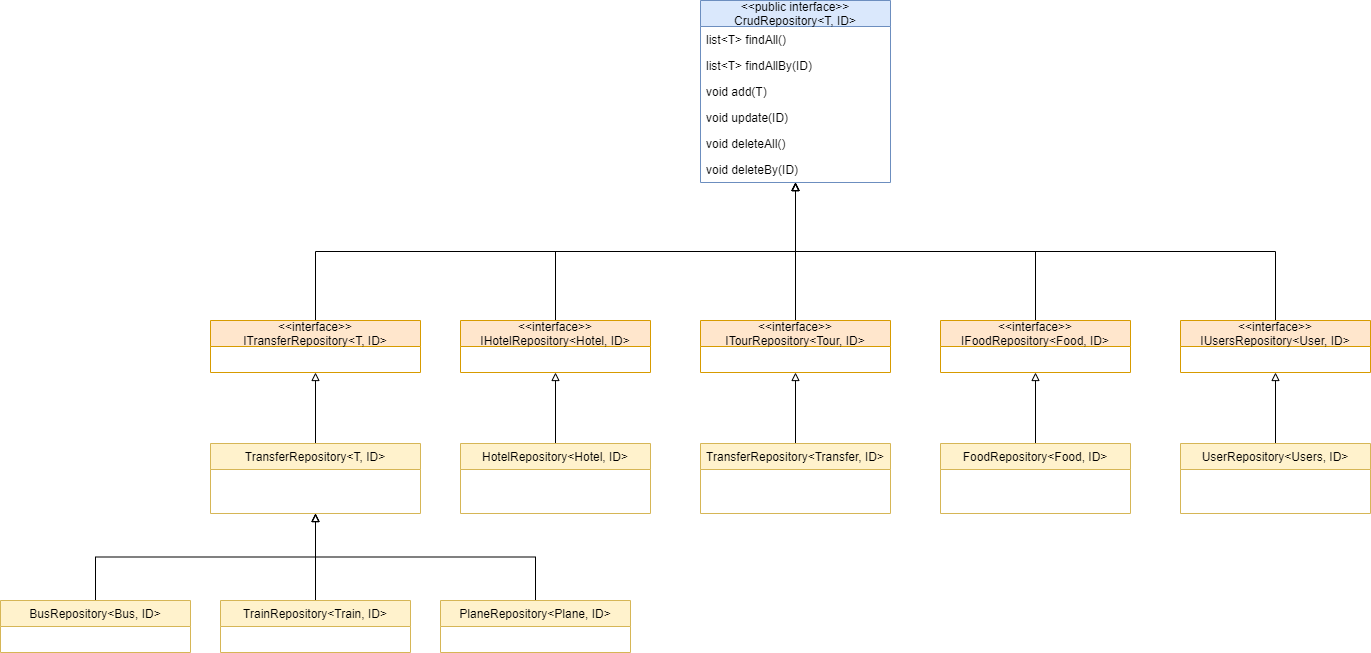

The diagram above was exported from draw.io. Its source (the exported page's mxGraphModel, read from the mxfile embedded in the PNG):
<mxGraphModel dx="2557" dy="1012" grid="1" gridSize="10" guides="1" tooltips="1" connect="1" arrows="1" fold="1" page="1" pageScale="1" pageWidth="827" pageHeight="1169" math="0" shadow="0">
  <root>
    <mxCell id="0" />
    <mxCell id="1" parent="0" />
    <mxCell id="2" value="&lt;&lt;public interface&gt;&gt;&#10;CrudRepository&lt;T, ID&gt;" style="swimlane;fontStyle=0;childLayout=stackLayout;horizontal=1;startSize=26;fillColor=#dae8fc;horizontalStack=0;resizeParent=1;resizeParentMax=0;resizeLast=0;collapsible=1;marginBottom=0;strokeColor=#6c8ebf;" vertex="1" parent="1">
      <mxGeometry x="520" y="1190" width="190" height="182" as="geometry">
        <mxRectangle x="520" y="1100" width="150" height="30" as="alternateBounds" />
      </mxGeometry>
    </mxCell>
    <mxCell id="3" value="list&lt;T&gt; findAll()" style="text;strokeColor=none;fillColor=none;align=left;verticalAlign=top;spacingLeft=4;spacingRight=4;overflow=hidden;rotatable=0;points=[[0,0.5],[1,0.5]];portConstraint=eastwest;" vertex="1" parent="2">
      <mxGeometry y="26" width="190" height="26" as="geometry" />
    </mxCell>
    <mxCell id="4" value="list&lt;T&gt; findAllBy(ID)" style="text;strokeColor=none;fillColor=none;align=left;verticalAlign=top;spacingLeft=4;spacingRight=4;overflow=hidden;rotatable=0;points=[[0,0.5],[1,0.5]];portConstraint=eastwest;" vertex="1" parent="2">
      <mxGeometry y="52" width="190" height="26" as="geometry" />
    </mxCell>
    <mxCell id="5" value="void add(T)" style="text;strokeColor=none;fillColor=none;align=left;verticalAlign=top;spacingLeft=4;spacingRight=4;overflow=hidden;rotatable=0;points=[[0,0.5],[1,0.5]];portConstraint=eastwest;" vertex="1" parent="2">
      <mxGeometry y="78" width="190" height="26" as="geometry" />
    </mxCell>
    <mxCell id="6" value="void update(ID)" style="text;strokeColor=none;fillColor=none;align=left;verticalAlign=top;spacingLeft=4;spacingRight=4;overflow=hidden;rotatable=0;points=[[0,0.5],[1,0.5]];portConstraint=eastwest;" vertex="1" parent="2">
      <mxGeometry y="104" width="190" height="26" as="geometry" />
    </mxCell>
    <mxCell id="7" value="void deleteAll()" style="text;strokeColor=none;fillColor=none;align=left;verticalAlign=top;spacingLeft=4;spacingRight=4;overflow=hidden;rotatable=0;points=[[0,0.5],[1,0.5]];portConstraint=eastwest;" vertex="1" parent="2">
      <mxGeometry y="130" width="190" height="26" as="geometry" />
    </mxCell>
    <mxCell id="8" value="void deleteBy(ID)" style="text;strokeColor=none;fillColor=none;align=left;verticalAlign=top;spacingLeft=4;spacingRight=4;overflow=hidden;rotatable=0;points=[[0,0.5],[1,0.5]];portConstraint=eastwest;" vertex="1" parent="2">
      <mxGeometry y="156" width="190" height="26" as="geometry" />
    </mxCell>
    <mxCell id="9" style="edgeStyle=orthogonalEdgeStyle;rounded=0;orthogonalLoop=1;jettySize=auto;html=1;exitX=0.5;exitY=0;exitDx=0;exitDy=0;endArrow=block;endFill=0;" edge="1" source="10" target="2" parent="1">
      <mxGeometry relative="1" as="geometry" />
    </mxCell>
    <mxCell id="10" value="&lt;&lt;interface&gt;&gt;&#10;ITourRepository&lt;Tour, ID&gt;" style="swimlane;fontStyle=0;childLayout=stackLayout;horizontal=1;startSize=26;fillColor=#ffe6cc;horizontalStack=0;resizeParent=1;resizeParentMax=0;resizeLast=0;collapsible=1;marginBottom=0;strokeColor=#d79b00;" vertex="1" parent="1">
      <mxGeometry x="520" y="1510" width="190" height="52" as="geometry">
        <mxRectangle x="520" y="1100" width="150" height="30" as="alternateBounds" />
      </mxGeometry>
    </mxCell>
    <mxCell id="11" style="edgeStyle=orthogonalEdgeStyle;rounded=0;orthogonalLoop=1;jettySize=auto;html=1;entryX=0.5;entryY=1;entryDx=0;entryDy=0;endArrow=block;endFill=0;exitX=0.5;exitY=0;exitDx=0;exitDy=0;" edge="1" source="12" target="2" parent="1">
      <mxGeometry relative="1" as="geometry" />
    </mxCell>
    <mxCell id="12" value="&lt;&lt;interface&gt;&gt;&#10;IFoodRepository&lt;Food, ID&gt;" style="swimlane;fontStyle=0;childLayout=stackLayout;horizontal=1;startSize=26;fillColor=#ffe6cc;horizontalStack=0;resizeParent=1;resizeParentMax=0;resizeLast=0;collapsible=1;marginBottom=0;strokeColor=#d79b00;" vertex="1" parent="1">
      <mxGeometry x="760" y="1510" width="190" height="52" as="geometry">
        <mxRectangle x="520" y="1100" width="150" height="30" as="alternateBounds" />
      </mxGeometry>
    </mxCell>
    <mxCell id="13" style="edgeStyle=orthogonalEdgeStyle;rounded=0;orthogonalLoop=1;jettySize=auto;html=1;exitX=0.5;exitY=0;exitDx=0;exitDy=0;endArrow=block;endFill=0;" edge="1" source="14" target="2" parent="1">
      <mxGeometry relative="1" as="geometry" />
    </mxCell>
    <mxCell id="14" value="&lt;&lt;interface&gt;&gt;&#10;IHotelRepository&lt;Hotel, ID&gt;" style="swimlane;fontStyle=0;childLayout=stackLayout;horizontal=1;startSize=26;fillColor=#ffe6cc;horizontalStack=0;resizeParent=1;resizeParentMax=0;resizeLast=0;collapsible=1;marginBottom=0;strokeColor=#d79b00;" vertex="1" parent="1">
      <mxGeometry x="280" y="1510" width="190" height="52" as="geometry">
        <mxRectangle x="520" y="1100" width="150" height="30" as="alternateBounds" />
      </mxGeometry>
    </mxCell>
    <mxCell id="15" style="edgeStyle=orthogonalEdgeStyle;rounded=0;orthogonalLoop=1;jettySize=auto;html=1;exitX=0.5;exitY=0;exitDx=0;exitDy=0;entryX=0.5;entryY=1;entryDx=0;entryDy=0;endArrow=block;endFill=0;" edge="1" source="16" target="2" parent="1">
      <mxGeometry relative="1" as="geometry" />
    </mxCell>
    <mxCell id="16" value="&lt;&lt;interface&gt;&gt;&#10;ITransferRepository&lt;T, ID&gt;" style="swimlane;fontStyle=0;childLayout=stackLayout;horizontal=1;startSize=26;fillColor=#ffe6cc;horizontalStack=0;resizeParent=1;resizeParentMax=0;resizeLast=0;collapsible=1;marginBottom=0;strokeColor=#d79b00;" vertex="1" parent="1">
      <mxGeometry x="30" y="1510" width="210" height="52" as="geometry">
        <mxRectangle x="520" y="1100" width="150" height="30" as="alternateBounds" />
      </mxGeometry>
    </mxCell>
    <mxCell id="17" style="edgeStyle=orthogonalEdgeStyle;rounded=0;orthogonalLoop=1;jettySize=auto;html=1;exitX=0.5;exitY=0;exitDx=0;exitDy=0;entryX=0.5;entryY=1;entryDx=0;entryDy=0;endArrow=block;endFill=0;" edge="1" source="18" target="2" parent="1">
      <mxGeometry relative="1" as="geometry" />
    </mxCell>
    <mxCell id="18" value="&lt;&lt;interface&gt;&gt;&#10;IUsersRepository&lt;User, ID&gt;" style="swimlane;fontStyle=0;childLayout=stackLayout;horizontal=1;startSize=26;fillColor=#ffe6cc;horizontalStack=0;resizeParent=1;resizeParentMax=0;resizeLast=0;collapsible=1;marginBottom=0;strokeColor=#d79b00;" vertex="1" parent="1">
      <mxGeometry x="1000" y="1510" width="190" height="52" as="geometry">
        <mxRectangle x="520" y="1100" width="150" height="30" as="alternateBounds" />
      </mxGeometry>
    </mxCell>
    <mxCell id="19" style="edgeStyle=orthogonalEdgeStyle;rounded=0;orthogonalLoop=1;jettySize=auto;html=1;exitX=0.5;exitY=0;exitDx=0;exitDy=0;endArrow=block;endFill=0;" edge="1" source="20" target="14" parent="1">
      <mxGeometry relative="1" as="geometry" />
    </mxCell>
    <mxCell id="20" value="HotelRepository&lt;Hotel, ID&gt;" style="swimlane;fontStyle=0;childLayout=stackLayout;horizontal=1;startSize=26;fillColor=#fff2cc;horizontalStack=0;resizeParent=1;resizeParentMax=0;resizeLast=0;collapsible=1;marginBottom=0;strokeColor=#d6b656;" vertex="1" parent="1">
      <mxGeometry x="280" y="1633" width="190" height="70" as="geometry">
        <mxRectangle x="520" y="1100" width="150" height="30" as="alternateBounds" />
      </mxGeometry>
    </mxCell>
    <mxCell id="21" style="edgeStyle=orthogonalEdgeStyle;rounded=0;orthogonalLoop=1;jettySize=auto;html=1;exitX=0.5;exitY=0;exitDx=0;exitDy=0;endArrow=block;endFill=0;" edge="1" source="22" target="10" parent="1">
      <mxGeometry relative="1" as="geometry" />
    </mxCell>
    <mxCell id="22" value="TransferRepository&lt;Transfer, ID&gt;" style="swimlane;fontStyle=0;childLayout=stackLayout;horizontal=1;startSize=26;fillColor=#fff2cc;horizontalStack=0;resizeParent=1;resizeParentMax=0;resizeLast=0;collapsible=1;marginBottom=0;strokeColor=#d6b656;" vertex="1" parent="1">
      <mxGeometry x="520" y="1633" width="190" height="70" as="geometry">
        <mxRectangle x="520" y="1100" width="150" height="30" as="alternateBounds" />
      </mxGeometry>
    </mxCell>
    <mxCell id="23" style="edgeStyle=orthogonalEdgeStyle;rounded=0;orthogonalLoop=1;jettySize=auto;html=1;exitX=0.5;exitY=0;exitDx=0;exitDy=0;endArrow=block;endFill=0;" edge="1" source="24" target="12" parent="1">
      <mxGeometry relative="1" as="geometry" />
    </mxCell>
    <mxCell id="24" value="FoodRepository&lt;Food, ID&gt;" style="swimlane;fontStyle=0;childLayout=stackLayout;horizontal=1;startSize=26;fillColor=#fff2cc;horizontalStack=0;resizeParent=1;resizeParentMax=0;resizeLast=0;collapsible=1;marginBottom=0;strokeColor=#d6b656;" vertex="1" parent="1">
      <mxGeometry x="760" y="1633" width="190" height="70" as="geometry">
        <mxRectangle x="520" y="1100" width="150" height="30" as="alternateBounds" />
      </mxGeometry>
    </mxCell>
    <mxCell id="25" style="edgeStyle=orthogonalEdgeStyle;rounded=0;orthogonalLoop=1;jettySize=auto;html=1;exitX=0.5;exitY=0;exitDx=0;exitDy=0;endArrow=block;endFill=0;" edge="1" source="26" target="18" parent="1">
      <mxGeometry relative="1" as="geometry" />
    </mxCell>
    <mxCell id="26" value="UserRepository&lt;Users, ID&gt;" style="swimlane;fontStyle=0;childLayout=stackLayout;horizontal=1;startSize=26;fillColor=#fff2cc;horizontalStack=0;resizeParent=1;resizeParentMax=0;resizeLast=0;collapsible=1;marginBottom=0;strokeColor=#d6b656;" vertex="1" parent="1">
      <mxGeometry x="1000" y="1633" width="190" height="70" as="geometry">
        <mxRectangle x="520" y="1100" width="150" height="30" as="alternateBounds" />
      </mxGeometry>
    </mxCell>
    <mxCell id="27" style="edgeStyle=orthogonalEdgeStyle;rounded=0;orthogonalLoop=1;jettySize=auto;html=1;exitX=0.5;exitY=0;exitDx=0;exitDy=0;endArrow=block;endFill=0;" edge="1" source="28" target="16" parent="1">
      <mxGeometry relative="1" as="geometry" />
    </mxCell>
    <mxCell id="28" value="TransferRepository&lt;T, ID&gt;" style="swimlane;fontStyle=0;childLayout=stackLayout;horizontal=1;startSize=26;fillColor=#fff2cc;horizontalStack=0;resizeParent=1;resizeParentMax=0;resizeLast=0;collapsible=1;marginBottom=0;strokeColor=#d6b656;" vertex="1" parent="1">
      <mxGeometry x="30" y="1633" width="210" height="70" as="geometry">
        <mxRectangle x="520" y="1100" width="150" height="30" as="alternateBounds" />
      </mxGeometry>
    </mxCell>
    <mxCell id="29" style="edgeStyle=orthogonalEdgeStyle;rounded=0;orthogonalLoop=1;jettySize=auto;html=1;exitX=0.5;exitY=0;exitDx=0;exitDy=0;endArrow=block;endFill=0;" edge="1" source="30" target="28" parent="1">
      <mxGeometry relative="1" as="geometry" />
    </mxCell>
    <mxCell id="30" value="BusRepository&lt;Bus, ID&gt;" style="swimlane;fontStyle=0;childLayout=stackLayout;horizontal=1;startSize=26;fillColor=#fff2cc;horizontalStack=0;resizeParent=1;resizeParentMax=0;resizeLast=0;collapsible=1;marginBottom=0;strokeColor=#d6b656;" vertex="1" parent="1">
      <mxGeometry x="-180" y="1790" width="190" height="52" as="geometry">
        <mxRectangle x="520" y="1100" width="150" height="30" as="alternateBounds" />
      </mxGeometry>
    </mxCell>
    <mxCell id="31" style="edgeStyle=orthogonalEdgeStyle;rounded=0;orthogonalLoop=1;jettySize=auto;html=1;exitX=0.5;exitY=0;exitDx=0;exitDy=0;endArrow=block;endFill=0;" edge="1" source="32" target="28" parent="1">
      <mxGeometry relative="1" as="geometry" />
    </mxCell>
    <mxCell id="32" value="TrainRepository&lt;Train, ID&gt;" style="swimlane;fontStyle=0;childLayout=stackLayout;horizontal=1;startSize=26;fillColor=#fff2cc;horizontalStack=0;resizeParent=1;resizeParentMax=0;resizeLast=0;collapsible=1;marginBottom=0;strokeColor=#d6b656;" vertex="1" parent="1">
      <mxGeometry x="40" y="1790" width="190" height="52" as="geometry">
        <mxRectangle x="520" y="1100" width="150" height="30" as="alternateBounds" />
      </mxGeometry>
    </mxCell>
    <mxCell id="33" style="edgeStyle=orthogonalEdgeStyle;rounded=0;orthogonalLoop=1;jettySize=auto;html=1;exitX=0.5;exitY=0;exitDx=0;exitDy=0;endArrow=block;endFill=0;" edge="1" source="34" target="28" parent="1">
      <mxGeometry relative="1" as="geometry" />
    </mxCell>
    <mxCell id="34" value="PlaneRepository&lt;Plane, ID&gt;" style="swimlane;fontStyle=0;childLayout=stackLayout;horizontal=1;startSize=26;fillColor=#fff2cc;horizontalStack=0;resizeParent=1;resizeParentMax=0;resizeLast=0;collapsible=1;marginBottom=0;strokeColor=#d6b656;" vertex="1" parent="1">
      <mxGeometry x="260" y="1790" width="190" height="52" as="geometry">
        <mxRectangle x="520" y="1100" width="150" height="30" as="alternateBounds" />
      </mxGeometry>
    </mxCell>
  </root>
</mxGraphModel>